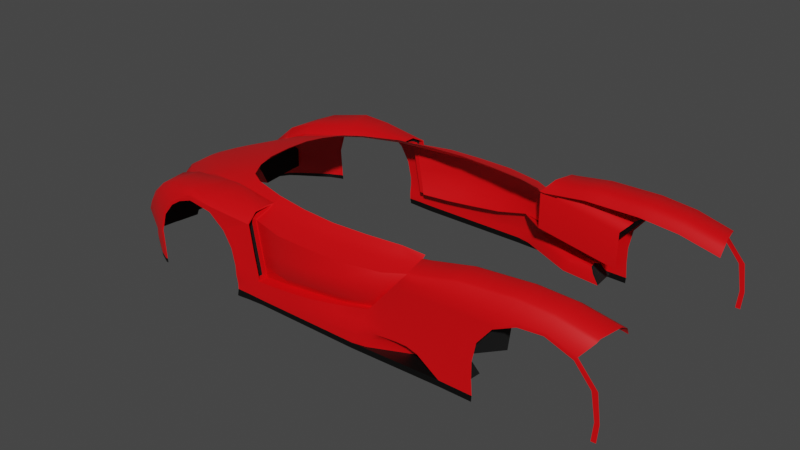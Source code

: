 # Source: HyperCar.blend  (saved by Blender 3.2.14; exported with 4.5.12 LTS)
import bpy
from mathutils import Matrix  # noqa: F401  (used for matrix-valued properties, if any)

bpy.ops.wm.read_factory_settings(use_empty=True)
scene = bpy.context.scene
scene.name = 'Scene'

# ---- collections
col_collection = bpy.data.collections.new('Collection'); scene.collection.children.link(col_collection)
col_reference = bpy.data.collections.new('Reference'); col_collection.children.link(col_reference)

# ---- materials (node trees are filled in below, after node groups)
mat_paint = bpy.data.materials.new('Paint')
mat_paint.use_transparent_shadow = False
mat_vent = bpy.data.materials.new('Vent')
mat_vent.use_transparent_shadow = False
mat_headlight = bpy.data.materials.new('HeadLight')
mat_headlight.use_transparent_shadow = False
mat_trim = bpy.data.materials.new('Trim')
mat_trim.use_transparent_shadow = False

# ---- node groups
ng_auto_smooth = bpy.data.node_groups.new('Auto Smooth', 'GeometryNodeTree')
_s = ng_auto_smooth.interface.new_socket(name='Geometry', in_out='OUTPUT', socket_type='NodeSocketGeometry')
_s = ng_auto_smooth.interface.new_socket(name='Geometry', in_out='INPUT', socket_type='NodeSocketGeometry')
_s = ng_auto_smooth.interface.new_socket(name='Angle', in_out='INPUT', socket_type='NodeSocketFloat')
_s.subtype = 'ANGLE'
_s.min_value = 0.0
_s.max_value = 3.142
ng_auto_smooth.is_modifier = True
_N = ng_auto_smooth.nodes; _L = ng_auto_smooth.links
n0 = _N.new('NodeGroupOutput'); n0.name = 'Group Output'; n0.location = (480, -100)
n1 = _N.new('NodeGroupInput'); n1.name = 'Group Input'; n1.location = (-420, -300)
n2 = _N.new('NodeGroupInput'); n2.name = 'Group Input.001'; n2.location = (-60, -100)
n3 = _N.new('GeometryNodeSetShadeSmooth'); n3.name = 'Set Shade Smooth'; n3.location = (120, -100)
n3.domain = 'EDGE'
n4 = _N.new('GeometryNodeSetShadeSmooth'); n4.name = 'Set Shade Smooth.001'; n4.location = (300, -100)
n5 = _N.new('GeometryNodeInputMeshEdgeAngle'); n5.name = 'Edge Angle'; n5.location = (-420, -220)
n6 = _N.new('GeometryNodeInputEdgeSmooth'); n6.name = 'Is Edge Smooth'; n6.location = (-60, -160)
n7 = _N.new('GeometryNodeInputShadeSmooth'); n7.name = 'Is Face Smooth'; n7.location = (-240, -340)
n8 = _N.new('FunctionNodeBooleanMath'); n8.name = 'Boolean Math'; n8.location = (-60, -220)
n9 = _N.new('FunctionNodeCompare'); n9.name = 'Compare'; n9.location = (-240, -180)
n9.operation = 'LESS_EQUAL'
_L.new(n5.outputs[0], n9.inputs[0])
_L.new(n4.outputs[0], n0.inputs[0])
_L.new(n1.outputs[1], n9.inputs[1])
_L.new(n9.outputs[0], n8.inputs[0])
_L.new(n7.outputs[0], n8.inputs[1])
_L.new(n2.outputs[0], n3.inputs[0])
_L.new(n6.outputs[0], n3.inputs[1])
_L.new(n3.outputs[0], n4.inputs[0])
_L.new(n8.outputs[0], n3.inputs[2])
n0.is_active_output = True

# ---- material node trees
mat_paint.use_nodes = True; mat_paint.node_tree.nodes.clear()
_N = mat_paint.node_tree.nodes; _L = mat_paint.node_tree.links
n0 = _N.new('ShaderNodeBsdfPrincipled'); n0.name = 'Principled BSDF'; n0.location = (10, 300)
n0.distribution = 'GGX'
n0.subsurface_method = 'RANDOM_WALK_SKIN'
n0.inputs[0].default_value = (0.8, 0.0, 0.00248, 1.0)
n0.inputs[3].default_value = 1.45
n0.inputs[27].default_value = (0.0, 0.0, 0.0, 1.0)
n0.inputs[28].default_value = 1.0
n1 = _N.new('ShaderNodeOutputMaterial'); n1.name = 'Material Output'; n1.location = (300, 300)
_L.new(n0.outputs[0], n1.inputs[0])
n1.is_active_output = True
mat_vent.use_nodes = True; mat_vent.node_tree.nodes.clear()
_N = mat_vent.node_tree.nodes; _L = mat_vent.node_tree.links
n0 = _N.new('ShaderNodeBsdfPrincipled'); n0.name = 'Principled BSDF'; n0.location = (10, 300)
n0.distribution = 'GGX'
n0.subsurface_method = 'RANDOM_WALK_SKIN'
n0.inputs[0].default_value = (0.0, 0.0, 0.0, 1.0)
n0.inputs[2].default_value = 1.0
n0.inputs[3].default_value = 1.45
n0.inputs[27].default_value = (0.0, 0.0, 0.0, 1.0)
n0.inputs[28].default_value = 1.0
n1 = _N.new('ShaderNodeOutputMaterial'); n1.name = 'Material Output'; n1.location = (300, 300)
_L.new(n0.outputs[0], n1.inputs[0])
n1.is_active_output = True
mat_headlight.use_nodes = True; mat_headlight.node_tree.nodes.clear()
_N = mat_headlight.node_tree.nodes; _L = mat_headlight.node_tree.links
n0 = _N.new('ShaderNodeBsdfPrincipled'); n0.name = 'Principled BSDF'; n0.location = (10, 300)
n0.distribution = 'GGX'
n0.subsurface_method = 'RANDOM_WALK_SKIN'
n0.inputs[3].default_value = 1.45
n0.inputs[27].default_value = (0.0, 0.0, 0.0, 1.0)
n0.inputs[28].default_value = 1.0
n1 = _N.new('ShaderNodeOutputMaterial'); n1.name = 'Material Output'; n1.location = (300, 300)
_L.new(n0.outputs[0], n1.inputs[0])
n1.is_active_output = True
mat_trim.use_nodes = True; mat_trim.node_tree.nodes.clear()
_N = mat_trim.node_tree.nodes; _L = mat_trim.node_tree.links
n0 = _N.new('ShaderNodeBsdfPrincipled'); n0.name = 'Principled BSDF'; n0.location = (10, 300)
n0.distribution = 'GGX'
n0.subsurface_method = 'RANDOM_WALK_SKIN'
n0.inputs[0].default_value = (0.0, 0.0, 0.0, 1.0)
n0.inputs[3].default_value = 1.45
n0.inputs[27].default_value = (0.0, 0.0, 0.0, 1.0)
n0.inputs[28].default_value = 1.0
n1 = _N.new('ShaderNodeOutputMaterial'); n1.name = 'Material Output'; n1.location = (300, 300)
_L.new(n0.outputs[0], n1.inputs[0])
n1.is_active_output = True

# ---- world
world_world = bpy.data.worlds.new('World'); scene.world = world_world
world_world.use_nodes = True; world_world.node_tree.nodes.clear()
_N = world_world.node_tree.nodes; _L = world_world.node_tree.links
n0 = _N.new('ShaderNodeOutputWorld'); n0.name = 'World Output'; n0.location = (300, 300)
n1 = _N.new('ShaderNodeBackground'); n1.name = 'Background'; n1.location = (10, 300)
n1.inputs[0].default_value = (0.05088, 0.05088, 0.05088, 1.0)
_L.new(n1.outputs[0], n0.inputs[0])
n0.is_active_output = True
world_world.color = (0.05088, 0.05088, 0.05088)
world_world.use_sun_shadow = False
world_world.sun_shadow_jitter_overblur = 0.0

# ---- meshes
me_cube_002 = bpy.data.meshes.new('Cube.002')
me_cube_002.from_pydata([(-1.923, -0.212, 0.3709), (-2.112, 0.0, 0.3653), (-1.412, -0.429, 0.6228), (-1.425, 0.0, 0.6588), (-2.052, -0.111, 0.3692), (-1.419, -0.259, 0.6522), (-1.117, -0.1704, 0.7439), (-1.084, -0.2999, 0.7372), (-1.423, -0.1357, 0.6567), (-1.129, 0.0, 0.7439), (-1.058, -0.5215, 0.6814), (-2.107, -0.05652, 0.3672), (-1.928, -0.1887, 0.3978), (-1.412, -0.3747, 0.6389), (-1.007, -0.4256, 0.7379), (-0.9346, -0.5535, 0.7003), (-0.8864, -0.4956, 0.7431), (-0.6316, -0.6499, 0.7101), (-0.6173, -0.5816, 0.7545), (-1.665, -0.3326, 0.5209), (-1.764, 0.0, 0.5471), (-1.731, -0.1876, 0.5437), (-1.76, -0.09477, 0.546), (-1.675, -0.2998, 0.5349), (-1.797, -0.2707, 0.4455), (-1.938, 0.0, 0.4719), (-1.892, -0.1509, 0.4702), (-1.933, -0.07373, 0.4713), (-1.819, -0.2317, 0.4645), (-0.9413, -0.8323, 0.7236), (-0.6469, -0.7676, 0.7033), (-1.14, -0.8255, 0.7366), (-1.418, -0.7764, 0.681), (-1.609, -0.6915, 0.5896), (-1.711, -0.6673, 0.5077), (-1.766, -0.6352, 0.432), (-1.06, -0.5291, 0.6932), (-1.892, -0.2724, 0.2829), (-1.809, -0.4892, 0.4208), (-1.627, -0.4775, 0.5383), (-1.432, -0.4759, 0.6197), (-1.827, -0.4929, 0.3949), (-2.093, -0.1264, 0.3345), (-2.118, -0.0683, 0.3478), (-2.122, 0.0, 0.3464), (-0.6376, -0.6742, 0.7099), (-1.073, -0.5957, 0.7366), (-1.428, -0.5477, 0.6743), (-1.642, -0.5686, 0.5801), (-1.783, -0.5353, 0.4674), (-1.787, -0.5764, 0.4369), (-1.849, -0.4942, 0.1856), (-0.9364, -0.6249, 0.743), (-1.419, -0.4451, 0.5914), (-1.645, -0.3579, 0.5003), (-1.431, -0.4745, 0.5935), (-1.61, -0.476, 0.5187), (-0.9413, -0.8793, 0.689), (-0.6231, -0.8513, 0.6572), (-1.14, -0.8725, 0.7099), (-1.418, -0.8234, 0.6323), (-1.567, -0.7916, 0.5777), (-1.705, -0.7509, 0.4428), (-1.779, -0.7141, 0.3533), (-1.14, -0.8725, 0.6832), (-1.14, -0.8725, 0.6683), (-1.255, -0.8725, 0.6458), (-1.246, -0.8725, 0.6313), (-1.345, -0.8725, 0.5913), (-1.329, -0.8725, 0.5787), (-1.422, -0.8725, 0.4955), (-1.408, -0.8725, 0.4844), (-1.466, -0.8725, 0.3556), (-1.448, -0.8725, 0.3524), (-1.455, -0.8725, 0.1729), (-1.437, -0.8725, 0.1733), (-0.9552, -0.8725, 0.6567), (-0.9598, -0.8725, 0.6438), (-0.8254, -0.8725, 0.5596), (-0.8392, -0.8725, 0.5524), (-0.7587, -0.8725, 0.4507), (-0.7764, -0.8725, 0.4483), (-0.7319, -0.8725, 0.3316), (-0.7496, -0.8725, 0.3291), (-0.7299, -0.8631, 0.1607), (-0.7476, -0.8631, 0.1608), (-0.5918, -0.8513, 0.461), (-0.5706, -0.8513, 0.3495), (-0.7312, -0.8725, 0.2689), (-0.7489, -0.8725, 0.2673), (-0.5607, -0.8513, 0.2871), (-0.5436, -0.8631, 0.1596), (-1.235, -0.4753, 0.6521), (-1.277, 0.0, 0.7013), (-1.27, -0.1531, 0.7003), (-1.251, -0.2794, 0.6947), (-1.21, -0.4001, 0.6884), (-1.279, -0.8009, 0.7088), (-1.246, -0.5025, 0.6565), (-1.251, -0.5717, 0.7054), (-1.279, -0.8479, 0.6711), (-1.98, -0.2212, 0.2516), (-1.812, -0.3266, 0.1727), (-1.897, -0.2808, 0.1626), (-1.93, -0.2207, 0.3627), (-2.063, -0.1486, 0.3145), (-1.786, -0.658, 0.3864), (-1.837, -0.4942, 0.3833), (-1.818, -0.5409, 0.3874), (-1.782, -0.6993, 0.3511), (-1.843, -0.5405, 0.1911), (-1.777, -0.6507, 0.1988), (-1.752, -0.7154, 0.2894), (-1.744, -0.6972, 0.2021), (-1.14, -0.8725, 0.6965), (-0.9483, -0.8759, 0.6729), (-0.7479, -0.8653, 0.6101), (-0.6542, -0.8631, 0.1616), (-0.6682, -0.8653, 0.2746), (-0.674, -0.8653, 0.3405), (-0.6981, -0.8653, 0.4559), (-1.267, -0.8602, 0.6585), (-1.382, -0.8479, 0.6118), (-1.495, -0.8321, 0.5366), (-1.586, -0.8117, 0.3992), (-1.608, -0.7933, 0.2631), (-1.14, -0.8725, 0.6899), (-0.9517, -0.8742, 0.6648), (-0.7866, -0.8689, 0.5849), (-1.363, -0.8602, 0.6015), (-1.459, -0.8523, 0.516), (-1.526, -0.8421, 0.3774), (-1.547, -0.8329, 0.218), (-0.6921, -0.8631, 0.1611), (-0.6997, -0.8689, 0.2717), (-0.703, -0.8689, 0.3361), (-0.7284, -0.8689, 0.4533), (-1.261, -0.8664, 0.6521), (-1.731, -0.648, 0.293), (-1.731, -0.6539, 0.3787), (-1.731, -0.5461, 0.293), (-1.731, -0.3004, 0.2838), (-1.731, -0.3484, 0.1788), (-1.731, -0.5465, 0.3797), (-1.731, -0.5037, 0.293), (-1.731, -0.5037, 0.3759), (-1.731, -0.253, 0.357), (-1.731, -0.6917, 0.3463), (-1.731, -0.5037, 0.1912), (-1.731, -0.5461, 0.1962), (-1.731, -0.648, 0.2022), (-1.731, -0.6917, 0.2948), (-1.72, -0.6798, 0.2108), (-1.879, -0.401, 0.1782), (-1.449, -0.8725, 0.1123), (-1.432, -0.8725, 0.1127), (-1.965, -0.3927, 0.1358), (-1.963, -0.3927, 0.1139), (-1.872, -0.5494, 0.1167), (-1.802, -0.6526, 0.1167), (-1.745, -0.6971, 0.1151), (-1.536, -0.8315, 0.1151), (-1.541, -0.8315, 0.1679), (-1.749, -0.6971, 0.1602), (-1.806, -0.6526, 0.1541), (-1.875, -0.5494, 0.1464), (-1.906, -0.4963, 0.1428), (-1.904, -0.4963, 0.1149), (-1.966, -0.2869, 0.134), (-1.974, -0.2914, 0.1136), (-1.541, -0.8322, 0.1929), (-1.747, -0.6982, 0.18), (-1.792, -0.6516, 0.1764), (-1.859, -0.5449, 0.1687), (-1.878, -0.4953, 0.1662), (-1.922, -0.3969, 0.1624), (-1.932, -0.2839, 0.1483), (-1.435, -0.8725, 0.143), (-1.452, -0.8725, 0.1426), (-1.964, -0.3927, 0.1249), (-1.539, -0.8315, 0.1415), (-1.747, -0.6971, 0.1376), (-1.804, -0.6526, 0.1354), (-1.873, -0.5494, 0.1316), (-1.905, -0.4963, 0.1289), (-1.973, -0.2906, 0.1235), (-2.012, -0.213, 0.2459), (-2.118, -0.0683, 0.3314), (-2.093, -0.1196, 0.3186), (-2.066, -0.1391, 0.3049), (-2.012, -0.2017, 0.2368), (-1.966, -0.281, 0.1272), (-2.122, 0.0, 0.3337), (-1.974, 0.0, 0.1136), (-1.973, 0.0, 0.1235), (-1.974, -0.2817, 0.1136), (-1.973, -0.2809, 0.1235), (-1.863, -0.281, 0.1272), (-1.87, -0.2809, 0.1235), (-1.901, -0.2017, 0.2368), (-1.925, -0.1391, 0.3172), (-1.95, -0.1196, 0.3271), (-2.014, -0.0683, 0.3314), (-2.018, 0.0, 0.3337), (-1.87, 0.0, 0.1235), (-1.562, -0.7438, 0.6206), (-1.713, -0.7053, 0.5004), (-1.775, -0.6628, 0.394), (-1.621, -0.5267, 0.6038), (-1.819, -0.5413, 0.4042), (-1.751, -0.5764, 0.488), (-1.743, -0.5814, 0.4872), (-1.708, -0.6599, 0.5042), (-1.62, -0.6809, 0.575), (-1.755, -0.6322, 0.4389), (-1.649, -0.5747, 0.5668), (-1.774, -0.5814, 0.4431), (-0.6276, -0.7902, 0.6653), (-0.5918, -0.7902, 0.461), (-0.5706, -0.7902, 0.3495), (-0.5607, -0.7902, 0.2871), (0.3206, -0.8228, 0.4059), (0.3206, -0.7834, 0.4059), (0.3954, -0.7954, 0.6654), (0.3535, -0.8187, 0.5085), (0.3863, -0.8187, 0.6111), (-0.6298, -0.681, 0.6939), (0.394, -0.6908, 0.6933), (0.3912, -0.6377, 0.7211), (0.3866, -0.5937, 0.7511), (-0.6409, -0.6738, 0.7159), (-0.6501, -0.7695, 0.7093), (-0.629, -0.6257, 0.7163), (-0.6248, -0.8582, 0.6606), (-0.5918, -0.8582, 0.461), (-0.5706, -0.8582, 0.3495), (-0.5596, -0.8582, 0.2803), (-0.6248, -0.7834, 0.6606), (-0.5918, -0.7834, 0.461), (-0.5706, -0.7834, 0.3495), (-0.5596, -0.7834, 0.2803), (-0.6262, -0.6787, 0.6885), (-0.6279, -0.7902, 0.461), (-0.6279, -0.8513, 0.461), (-0.6066, -0.8513, 0.3495), (-0.6066, -0.7902, 0.3495), (-0.6636, -0.7902, 0.6653), (-0.6591, -0.8513, 0.6572), (-0.6829, -0.7676, 0.7033), (-0.6736, -0.6742, 0.7099), (-0.6658, -0.681, 0.6939), (-0.6676, -0.6499, 0.7101), (-0.5967, -0.8513, 0.2871), (-0.5967, -0.7902, 0.2871), (-0.7299, -0.8725, 0.1177), (-0.7476, -0.8725, 0.1178), (-0.5423, -0.8587, 0.1194), (-0.6542, -0.8653, 0.1186), (-0.6921, -0.8689, 0.1181), (0.4127, -0.8405, 0.3637), (-0.3396, -0.7834, 0.2973), (-0.1195, -0.7834, 0.3235), (0.1006, -0.7834, 0.3527), (-0.3396, -0.8582, 0.2973), (-0.1195, -0.8582, 0.3235), (0.1006, -0.8284, 0.3527), (-0.3396, -0.8565, 0.3892), (-0.1086, -0.8698, 0.429), (0.1224, -0.8674, 0.4688), (-0.3473, -0.8565, 0.4986), (-0.1028, -0.8698, 0.5361), (0.1417, -0.8674, 0.5736), (-0.3698, -0.8507, 0.6618), (-0.1147, -0.8581, 0.663), (0.1404, -0.8499, 0.6642), (-0.3712, -0.7106, 0.6897), (-0.1161, -0.7378, 0.6909), (0.1389, -0.7212, 0.6921), (-0.374, -0.6674, 0.7175), (-0.1189, -0.6848, 0.7187), (0.1361, -0.6682, 0.7199), (-0.3663, -0.6233, 0.7537), (-0.1153, -0.6407, 0.7528), (0.1356, -0.6241, 0.7519), (0.5969, -0.6971, 0.418), (0.6716, -0.6739, 0.6774), (0.6297, -0.6971, 0.5205), (0.6625, -0.6971, 0.6231), (0.6681, -0.5949, 0.7067), (0.6191, -0.8484, 0.7509), (0.5692, -0.6008, 0.7009), (0.6584, -0.8487, 0.754), (0.5317, -0.6067, 0.7007), (-0.5596, -0.8456, 0.2803), (0.3206, -0.8103, 0.4059), (-0.5607, -0.8411, 0.2871), (-0.6279, -0.8411, 0.461), (-0.6066, -0.8411, 0.3495), (-0.6599, -0.8411, 0.6586), (-0.5967, -0.8411, 0.2871), (-0.3396, -0.8456, 0.2973), (-0.1195, -0.8456, 0.3235), (0.1006, -0.8158, 0.3527), (0.6236, -0.8318, 0.7666), (0.6621, -0.8318, 0.7703), (0.5335, -0.717, 0.6714), (0.5244, -0.7403, 0.6171), (0.4916, -0.7403, 0.5145), (0.4588, -0.7403, 0.412), (0.5706, -0.7054, 0.673), (0.5286, -0.7287, 0.5161), (0.4958, -0.7287, 0.4136), (0.5366, -0.5752, 0.7352), (0.5614, -0.7287, 0.6187), (-0.3636, -0.8631, 0.1596), (-0.1529, -0.8631, 0.1596), (0.0569, -0.8631, 0.1596), (0.222, -0.8631, 0.1596), (0.3396, -0.8365, 0.2212), (-0.7481, -0.8631, 0.2027), (-0.7304, -0.8631, 0.2032), (-0.5499, -0.8631, 0.207), (-0.6597, -0.8631, 0.206), (-0.6951, -0.8631, 0.2046), (-0.3541, -0.8631, 0.2137), (-0.1398, -0.8631, 0.224), (0.07406, -0.8631, 0.2355), (0.2607, -0.8631, 0.2564), (0.3598, -0.8436, 0.2693), (-0.7479, -0.8631, 0.1875), (-0.5476, -0.8631, 0.1898), (-0.6577, -0.8631, 0.1898), (-0.694, -0.8631, 0.1888), (-0.3576, -0.8631, 0.1941), (-0.1446, -0.8631, 0.2006), (0.06782, -0.8631, 0.2079), (0.2466, -0.8631, 0.2212), (0.6063, -0.7991, 0.2844), (-0.7302, -0.8631, 0.1877), (0.5396, -0.8405, 0.2869), (0.5465, -0.7395, 0.1596), (0.316, -0.8439, 0.1596), (0.8511, -0.8405, 0.1609), (1.049, -0.8405, 0.1609), (0.4736, -0.7725, 0.1596), (0.6954, -0.8405, 0.2672), (0.5503, -0.8405, 0.3637), (0.6954, -0.8405, 0.3637), (0.4479, -0.8192, 0.2644), (0.4493, -0.8405, 0.2781), (0.4179, -0.805, 0.2212), (0.4815, -0.8405, 0.3637), (0.5002, -0.7719, 0.2212), (0.6175, -0.8405, 0.2876), (0.6229, -0.8405, 0.3637), (0.7733, -0.8405, 0.2138), (0.519, -0.7826, 0.2564), (0.3928, -0.8091, 0.1596), (0.7733, -0.8405, 0.3651), (0.8511, -0.8405, 0.3678), (1.048, -0.8413, 0.3789), (0.5744, -0.7421, 0.2212), (0.5951, -0.7577, 0.2564), (0.6215, -0.7055, 0.1596), (0.6508, -0.7114, 0.2212), (0.6733, -0.732, 0.2564), (0.7122, -0.6645, 0.1596), (0.7432, -0.6742, 0.2212), (0.7679, -0.701, 0.2564), (0.5293, -0.8061, 0.2791), (0.4496, -0.8246, 0.2741), (0.6843, -0.7863, 0.2742), (0.7706, -0.7708, 0.2475), (0.9731, -0.8143, 0.1609), (0.8952, -0.8143, 0.2138), (0.9876, -0.6382, 0.1596), (0.9411, -0.648, 0.2212), (0.9117, -0.6748, 0.2564), (0.8925, -0.7445, 0.2475), (-0.7308, -0.8678, 0.236), (-0.7485, -0.8678, 0.235), (-0.5547, -0.8606, 0.2437), (-0.6639, -0.8642, 0.2403), (-0.6974, -0.866, 0.2382), (-0.3468, -0.8606, 0.2555), (-0.1296, -0.8606, 0.2737), (0.08732, -0.8457, 0.2941), (0.2907, -0.8429, 0.3312), (0.3862, -0.8421, 0.3165), (0.545, -0.8405, 0.3253), (0.6954, -0.8405, 0.3154), (0.4654, -0.8405, 0.3209), (0.6202, -0.8405, 0.3256), (0.7733, -0.8405, 0.2894), (0.8511, -0.8405, 0.2644), (1.044, -0.8405, 0.2699), (0.9542, -0.8405, 0.1609), (0.9539, -0.8405, 0.3743), (0.9527, -0.8405, 0.2676), (1.08, -0.8405, 0.1609), (1.072, -0.8413, 0.3789), (1.072, -0.8405, 0.2699), (1.072, -0.8413, 0.5146), (1.098, -0.8413, 0.5113), (1.181, -0.8413, 0.655), (1.196, -0.8413, 0.6357), (1.342, -0.8413, 0.7351), (1.345, -0.8413, 0.7083), (1.517, -0.8413, 0.7483), (1.509, -0.8413, 0.7234), (1.71, -0.8413, 0.6832), (1.69, -0.8413, 0.6574), (1.839, -0.8413, 0.5343), (1.803, -0.8413, 0.5245), (1.865, -0.8413, 0.3476), (1.834, -0.8413, 0.3472), (1.855, -0.8413, 0.2269), (1.823, -0.8413, 0.2265), (0.5107, -0.8475, 0.52), (0.5898, -0.8531, 0.646), (0.6343, -0.8562, 0.7169), (0.5899, -0.8542, 0.7183), (0.5358, -0.8479, 0.6556), (0.4398, -0.8367, 0.5442), (0.6355, -0.6755, 0.7774), (0.6156, -0.6263, 0.7507), (0.5778, -0.6321, 0.748), (1.002, -0.8421, 0.5153), (0.932, -0.8429, 0.5159), (0.8618, -0.8436, 0.5166), (0.7916, -0.8444, 0.5173), (0.7214, -0.8452, 0.518), (0.6511, -0.8459, 0.5186), (0.5809, -0.8467, 0.5193), (1.107, -0.8428, 0.6538), (1.033, -0.8443, 0.6527), (0.9591, -0.8457, 0.6516), (0.8852, -0.8472, 0.6505), (0.8114, -0.8487, 0.6494), (0.7375, -0.8501, 0.6483), (0.6637, -0.8516, 0.6471), (0.5976, -0.6803, 0.7745), (0.4398, -0.8267, 0.5442), (0.5358, -0.8379, 0.6556), (0.5898, -0.8466, 0.7188), (0.6143, -0.8419, 0.7451), (0.6188, -0.8254, 0.7606), (0.5938, -0.6812, 0.7662), (0.5775, -0.6428, 0.7437), (0.5284, -0.6212, 0.6913), (0.9224, -0.748, 0.3239), (0.9224, -0.7749, 0.3239), (1.042, -0.7914, 0.4621), (1.138, -0.8026, 0.5736), (1.192, -0.8112, 0.6367), (1.216, -0.8065, 0.663), (1.221, -0.79, 0.6786), (1.196, -0.6459, 0.6841), (1.179, -0.6075, 0.6616), (1.13, -0.5859, 0.6092), (0.5284, -0.6212, 0.4317), (1.13, -0.5859, 0.3496), (1.253, -0.8432, 0.7328), (1.165, -0.8451, 0.7305), (1.077, -0.8469, 0.7283), (0.9881, -0.8488, 0.726), (0.8996, -0.8506, 0.7237), (0.8112, -0.8525, 0.7215), (0.7228, -0.8543, 0.7192), (1.077, -0.8402, 0.1194), (0.222, -0.8628, 0.1194), (-0.3512, -0.8597, 0.1194), (-0.1602, -0.8608, 0.1194), (0.03091, -0.8618, 0.1194), (0.9604, -0.8408, 0.1194), (1.054, -0.8403, 0.1194), (0.8516, -0.8413, 0.1194), (1.81, -0.5216, 0.7009), (1.768, -0.7695, 0.754), (1.774, -0.7526, 0.7703), (1.807, -0.5963, 0.7774), (1.814, -0.5471, 0.7507), (1.291, -0.5735, 0.8225), (1.265, -0.5479, 0.7727), (1.297, -0.6227, 0.8492), (1.294, -0.779, 0.8421), (1.289, -0.7958, 0.8257), (0.9125, -0.5971, 0.8045), (0.9255, -0.6463, 0.8312), (0.9371, -0.8026, 0.8241), (0.9329, -0.8194, 0.8077), (0.8764, -0.5715, 0.7547), (1.537, -0.5347, 0.7557), (1.553, -0.5603, 0.8054), (1.552, -0.6095, 0.8321), (1.534, -0.7658, 0.825), (1.528, -0.7827, 0.8087), (0.8135, -0.6068, 0.7866), (0.7146, -0.6166, 0.7686), (0.8288, -0.656, 0.8133), (0.7322, -0.6658, 0.7953), (0.8454, -0.8123, 0.8061), (0.7538, -0.8221, 0.7882), (0.8414, -0.8292, 0.7898), (0.7499, -0.8389, 0.7719), (0.6716, -0.591, 0.7188), (0.774, -0.5813, 0.7368), (0.9736, -0.5656, 0.7592), (1.071, -0.5597, 0.7637), (1.168, -0.5538, 0.7682), (1.196, -0.5794, 0.818), (1.102, -0.5853, 0.8135), (1.007, -0.5912, 0.809), (1.204, -0.6286, 0.8447), (1.111, -0.6345, 0.8402), (1.018, -0.6404, 0.8357), (1.204, -0.7849, 0.8376), (1.115, -0.7908, 0.8331), (1.026, -0.7967, 0.8286), (1.2, -0.8017, 0.8212), (1.111, -0.8076, 0.8167), (1.022, -0.8135, 0.8122), (1.365, -0.5698, 0.8177), (1.369, -0.619, 0.8444), (1.361, -0.7752, 0.8373), (1.356, -0.7921, 0.8209), (1.342, -0.5442, 0.7679)], [], [(27, 11, 1, 25), (94, 8, 3, 93), (96, 13, 5, 95), (28, 12, 4, 26), (95, 5, 8, 94), (26, 4, 11, 27), (24, 0, 12, 28), (92, 2, 13, 96), (10, 14, 16, 15), (15, 16, 18, 232), (2, 19, 23, 13), (5, 21, 22, 8), (13, 23, 21, 5), (8, 22, 20, 3), (19, 24, 28, 23), (21, 26, 27, 22), (23, 28, 26, 21), (22, 27, 25, 20), (52, 230, 231, 29), (46, 52, 29, 31), (99, 98, 36, 46), (108, 107, 41, 209), (210, 48, 215, 211), (33, 34, 212, 213), (208, 47, 32, 205), (0, 42, 4, 12), (43, 11, 4, 42), (44, 1, 11, 43), (39, 40, 47, 208), (41, 38, 49, 209), (38, 39, 208, 49), (106, 108, 209, 207), (97, 99, 46, 31), (36, 15, 52, 46), (15, 232, 230, 52), (2, 40, 55, 53), (92, 10, 36, 98), (24, 19, 39, 38), (54, 53, 55, 56), (39, 19, 54, 56), (40, 39, 56, 55), (19, 2, 53, 54), (0, 24, 38, 41), (101, 37, 102, 103), (10, 15, 36), (205, 32, 60, 61), (31, 29, 57, 59), (29, 231, 233, 57), (206, 205, 61, 62), (97, 31, 59, 100), (207, 206, 62, 63), (106, 207, 63, 109), (65, 64, 66, 67), (67, 66, 68, 69), (69, 68, 70, 71), (71, 70, 72, 73), (73, 72, 74, 75), (64, 65, 77, 76), (76, 77, 79, 78), (78, 79, 81, 80), (80, 81, 83, 82), (338, 329, 85, 84), (126, 127, 76, 64), (127, 128, 78, 76), (82, 83, 89, 88), (383, 134, 88, 379), (118, 236, 235, 119), (119, 235, 234, 120), (120, 234, 233, 116), (32, 97, 100, 60), (2, 92, 98, 40), (32, 47, 99, 97), (47, 40, 98, 99), (10, 92, 96, 14), (7, 95, 94, 6), (14, 96, 95, 7), (6, 94, 93, 9), (126, 64, 66, 137), (129, 137, 66, 68), (130, 129, 68, 70), (131, 130, 70, 72), (132, 131, 72, 74), (105, 104, 37, 101), (106, 109, 147, 139), (42, 0, 104, 105), (113, 111, 150, 152), (41, 107, 104, 0), (37, 104, 146, 141), (104, 107, 145, 146), (51, 102, 142, 148), (102, 37, 141, 142), (107, 108, 143, 145), (110, 51, 148, 149), (63, 62, 124, 125), (62, 61, 123, 124), (61, 60, 122, 123), (60, 100, 121, 122), (59, 114, 121, 100), (136, 120, 116, 128), (135, 119, 120, 136), (134, 118, 119, 135), (381, 236, 118, 382), (57, 233, 116, 115), (59, 57, 115, 114), (63, 125, 112, 109), (88, 134, 135, 82), (82, 135, 136, 80), (80, 136, 128, 78), (125, 124, 131, 132), (124, 123, 130, 131), (123, 122, 129, 130), (122, 121, 137, 129), (114, 126, 137, 121), (382, 118, 134, 383), (115, 116, 128, 127), (114, 115, 127, 126), (113, 112, 125, 132), (145, 144, 141, 146), (143, 140, 144, 145), (138, 140, 143, 139), (138, 139, 147, 151), (150, 138, 151, 152), (150, 149, 140, 138), (148, 144, 140, 149), (142, 141, 144, 148), (109, 112, 151, 147), (111, 110, 149, 150), (108, 106, 139, 143), (112, 113, 152, 151), (103, 102, 51, 153), (177, 178, 154, 155), (184, 166, 156, 179), (178, 74, 162, 180), (180, 162, 163, 181), (181, 163, 164, 182), (182, 164, 165, 183), (74, 162, 170, 132), (171, 170, 162, 163), (172, 171, 163, 164), (173, 172, 164, 165), (183, 165, 166, 184), (174, 173, 165, 166), (175, 174, 166, 156), (179, 156, 168, 185), (176, 175, 156, 168), (103, 153, 175, 176), (153, 51, 174, 175), (51, 110, 173, 174), (110, 111, 172, 173), (111, 113, 171, 172), (113, 132, 170, 171), (157, 179, 185, 169), (158, 183, 184, 167), (159, 182, 183, 158), (160, 181, 182, 159), (161, 180, 181, 160), (154, 178, 180, 161), (167, 184, 179, 157), (75, 74, 178, 177), (101, 103, 176), (168, 186, 101, 176), (101, 186, 105), (185, 168, 191, 196), (190, 191, 168, 186), (190, 189, 105, 186), (189, 188, 42, 105), (187, 43, 42, 188), (44, 43, 187, 192), (195, 196, 194, 193), (169, 185, 196, 195), (187, 192, 203, 202), (197, 199, 200, 201, 202, 203, 204, 198), (188, 187, 202, 201), (190, 189, 200, 199), (196, 191, 197, 198), (194, 196, 198, 204), (189, 188, 201, 200), (191, 190, 199, 197), (34, 33, 205, 206), (35, 34, 206, 207), (33, 48, 208, 205), (50, 35, 207, 209), (210, 50, 209, 49), (48, 210, 49, 208), (211, 215, 213, 212), (216, 211, 212, 214), (35, 50, 216, 214), (34, 35, 214, 212), (50, 210, 211, 216), (48, 33, 213, 215), (45, 17, 251, 249), (17, 226, 250, 251), (86, 87, 244, 243), (219, 218, 242, 245), (302, 294, 221, 265), (268, 262, 222, 224), (271, 268, 224, 225), (272, 237, 238, 269), (274, 223, 227, 277), (280, 228, 229, 283), (277, 227, 228, 280), (30, 45, 249, 248), (226, 217, 246, 250), (45, 30, 231, 230), (17, 45, 230, 232), (30, 58, 233, 231), (86, 58, 233, 234), (87, 86, 234, 235), (90, 87, 235, 236), (217, 218, 238, 237), (218, 219, 239, 238), (219, 220, 240, 239), (295, 90, 236, 293), (217, 226, 241, 237), (226, 17, 232, 241), (296, 297, 245, 242), (298, 296, 242, 246), (297, 299, 253, 245), (247, 248, 246, 298), (248, 249, 250, 246), (249, 251, 250), (220, 219, 245, 253), (87, 90, 252, 244), (58, 30, 248, 247), (295, 220, 253, 299), (218, 217, 246, 242), (58, 86, 243, 247), (420, 421, 289, 291), (117, 133, 258, 257), (91, 117, 257, 256), (84, 85, 255, 254), (133, 84, 254, 258), (241, 275, 278, 232), (275, 276, 279, 278), (276, 277, 280, 279), (232, 278, 281, 18), (278, 279, 282, 281), (279, 280, 283, 282), (237, 272, 275, 241), (272, 273, 276, 275), (273, 274, 277, 276), (223, 274, 271, 225), (274, 273, 270, 271), (273, 272, 269, 270), (238, 239, 266, 269), (269, 266, 267, 270), (270, 267, 268, 271), (239, 240, 260, 266), (266, 260, 261, 267), (267, 261, 262, 268), (293, 300, 263, 236), (300, 301, 264, 263), (301, 302, 265, 264), (290, 309, 285, 288), (313, 310, 286, 287), (309, 313, 287, 285), (310, 311, 284, 286), (224, 222, 308, 307), (425, 426, 292, 290), (289, 303, 304, 291), (261, 262, 302, 301), (260, 261, 301, 300), (240, 260, 300, 293), (90, 295, 299, 252), (244, 252, 299, 297), (247, 243, 296, 298), (243, 244, 297, 296), (220, 295, 293, 240), (262, 222, 294, 302), (223, 225, 306, 305), (225, 224, 307, 306), (227, 223, 305, 292), (307, 308, 311, 310), (305, 306, 313, 309), (229, 228, 292, 312), (306, 307, 310, 313), (227, 292, 228), (292, 305, 309, 290), (336, 317, 316, 335), (386, 385, 264, 265), (385, 384, 263, 264), (381, 384, 263, 236), (317, 336, 318, 341), (388, 328, 327, 387), (330, 333, 324, 321), (334, 333, 324, 325), (335, 334, 325, 326), (387, 327, 326, 386), (331, 322, 323, 332), (330, 321, 322, 331), (332, 323, 320, 338), (379, 380, 319, 320), (133, 332, 338, 84), (91, 330, 331, 117), (117, 331, 332, 133), (316, 315, 334, 335), (315, 314, 333, 334), (91, 314, 333, 330), (336, 327, 328, 318), (327, 336, 335, 326), (320, 319, 329, 338), (340, 361, 364, 363), (361, 362, 365, 364), (352, 356, 362, 361), (344, 352, 361, 340), (391, 349, 328, 388), (392, 389, 346, 354), (389, 339, 349, 391), (318, 328, 348, 350), (341, 318, 350, 357), (390, 392, 354, 347), (357, 350, 352, 344), (350, 348, 356, 352), (390, 393, 355, 345), (394, 393, 358, 359), (398, 394, 359, 397), (364, 365, 368, 367), (363, 364, 367, 366), (349, 370, 348, 328), (369, 370, 349, 339), (337, 369, 339, 353), (337, 353, 345, 371), (372, 368, 365, 371), (355, 372, 371, 345), (362, 337, 371, 365), (362, 356, 369, 337), (356, 348, 370, 369), (367, 368, 377, 376), (355, 342, 373, 374), (368, 372, 378, 377), (372, 355, 374, 378), (366, 367, 376, 375), (373, 375, 376, 377, 378, 374), (396, 342, 394, 398), (342, 355, 393, 394), (347, 358, 393, 390), (345, 353, 392, 390), (346, 389, 391, 351), (353, 339, 389, 392), (351, 391, 388, 259), (88, 89, 380, 379), (221, 387, 386, 265), (259, 388, 387, 221), (321, 324, 384, 381), (325, 324, 384, 385), (326, 325, 385, 386), (322, 382, 383, 323), (321, 381, 382, 322), (323, 383, 379, 320), (343, 396, 398, 395), (395, 398, 397, 360), (343, 395, 401, 399), (395, 360, 400, 401), (400, 360, 402, 403), (403, 402, 404, 405), (405, 404, 406, 407), (407, 406, 408, 409), (409, 408, 410, 411), (411, 410, 412, 413), (413, 412, 414, 415), (415, 414, 416, 417), (304, 303, 441, 424), (424, 441, 426, 425), (259, 221, 423, 418), (418, 423, 422, 419), (419, 422, 421, 420), (259, 418, 433, 351), (351, 433, 432, 346), (346, 432, 431, 354), (354, 431, 430, 347), (347, 430, 429, 358), (358, 429, 428, 359), (359, 428, 427, 397), (397, 427, 402, 360), (419, 440, 433, 418), (433, 440, 439, 432), (432, 439, 438, 431), (431, 438, 437, 430), (430, 437, 436, 429), (429, 436, 435, 428), (428, 435, 434, 427), (404, 402, 427, 434), (426, 441, 447, 448), (447, 441, 303, 446), (445, 446, 303, 289), (444, 445, 289, 421), (443, 444, 421, 422), (442, 443, 422, 423), (294, 442, 423, 221), (292, 426, 448, 449), (443, 442, 452, 453), (446, 445, 455, 456), (442, 294, 451, 452), (445, 444, 454, 455), (448, 447, 457, 458), (294, 222, 450, 451), (444, 443, 453, 454), (447, 446, 456, 457), (449, 448, 458, 459), (449, 459, 461, 460), (222, 460, 461, 450), (450, 461, 459, 458, 457, 456, 455, 454, 453, 452, 451), (420, 468, 440, 419), (440, 468, 467, 439), (439, 467, 466, 438), (438, 466, 465, 437), (437, 465, 464, 436), (436, 464, 463, 435), (435, 463, 462, 434), (406, 404, 434, 462), (256, 471, 314, 91), (315, 472, 471, 314), (316, 473, 472, 315), (317, 470, 473, 316), (396, 474, 476, 342), (470, 317, 342, 476), (343, 475, 474, 396), (469, 475, 343, 399), (341, 357, 344, 340, 363, 366, 375, 373, 342, 317), (493, 492, 477, 481), (494, 493, 481, 480), (495, 494, 480, 479), (496, 495, 479, 478), (519, 516, 485, 486), (516, 513, 484, 485), (513, 510, 482, 484), (510, 509, 483, 482), (497, 506, 491, 487), (499, 497, 487, 488), (501, 499, 488, 489), (503, 501, 489, 490), (525, 524, 495, 496), (524, 523, 494, 495), (523, 522, 493, 494), (522, 526, 492, 493), (291, 304, 502, 504), (504, 502, 501, 503), (304, 424, 500, 502), (502, 500, 499, 501), (424, 425, 498, 500), (500, 498, 497, 499), (425, 290, 505, 498), (498, 505, 506, 497), (291, 504, 468, 420), (468, 504, 503, 467), (467, 503, 490, 466), (487, 491, 507, 512), (512, 507, 508, 511), (511, 508, 509, 510), (488, 487, 512, 515), (515, 512, 511, 514), (514, 511, 510, 513), (489, 488, 515, 518), (518, 515, 514, 517), (517, 514, 513, 516), (490, 489, 518, 521), (521, 518, 517, 520), (520, 517, 516, 519), (466, 490, 521, 465), (465, 521, 520, 464), (464, 520, 519, 463), (463, 519, 486, 462), (482, 483, 526, 522), (484, 482, 522, 523), (485, 484, 523, 524), (486, 485, 524, 525), (462, 486, 525, 406), (406, 525, 496, 408), (408, 496, 478, 410)])
me_cube_002.polygons.foreach_set('use_smooth', [True] * 469)
me_cube_002.polygons.foreach_set('material_index', [0, 0, 0, 0, 0, 0, 0, 0, 0, 0, 0, 0, 0, 0, 0, 0, 0, 0, 0, 0, 0, 0, 0, 0, 0, 0, 0, 0, 0, 0, 0, 0, 0, 0, 0, 0, 0, 0, 1, 0, 0, 0, 0, 0, 0, 0, 0, 0, 0, 0, 0, 0, 0, 0, 0, 0, 0, 0, 0, 0, 0, 0, 0, 0, 0, 0, 0, 0, 0, 0, 0, 0, 0, 0, 0, 0, 0, 0, 0, 0, 0, 0, 0, 0, 0, 0, 0, 0, 0, 0, 0, 0, 0, 0, 0, 0, 0, 0, 0, 0, 0, 0, 0, 0, 0, 0, 0, 0, 0, 0, 0, 0, 0, 0, 0, 0, 0, 1, 1, 1, 1, 1, 1, 1, 1, 0, 0, 0, 0, 0, 3, 0, 0, 0, 0, 0, 0, 0, 0, 0, 0, 0, 0, 0, 0, 0, 0, 0, 0, 0, 0, 3, 3, 3, 3, 3, 3, 3, 0, 0, 0, 0, 0, 0, 0, 0, 0, 0, 3, 3, 0, 1, 0, 0, 0, 0, 0, 0, 0, 0, 0, 0, 0, 0, 2, 2, 0, 0, 0, 0, 0, 0, 0, 0, 0, 0, 0, 0, 0, 0, 0, 0, 0, 0, 0, 0, 0, 0, 0, 0, 0, 0, 0, 0, 0, 1, 1, 1, 1, 1, 1, 0, 0, 0, 0, 0, 0, 0, 3, 3, 3, 3, 0, 0, 0, 0, 0, 0, 0, 0, 0, 0, 0, 0, 0, 0, 0, 0, 0, 0, 0, 0, 0, 0, 0, 0, 0, 0, 0, 0, 0, 0, 0, 0, 1, 1, 1, 0, 0, 0, 0, 0, 0, 0, 0, 0, 0, 0, 0, 0, 0, 0, 0, 0, 0, 0, 0, 0, 0, 0, 0, 0, 0, 0, 0, 0, 0, 0, 0, 0, 0, 0, 0, 0, 0, 0, 0, 0, 0, 0, 0, 0, 0, 0, 0, 0, 0, 0, 0, 0, 0, 0, 0, 0, 0, 0, 0, 0, 0, 0, 0, 0, 1, 0, 0, 0, 0, 0, 0, 0, 0, 0, 0, 0, 0, 0, 0, 0, 0, 0, 0, 0, 0, 0, 0, 0, 0, 0, 0, 0, 0, 0, 0, 0, 0, 0, 0, 0, 0, 0, 0, 0, 0, 0, 0, 0, 0, 0, 0, 0, 0, 0, 0, 0, 0, 0, 0, 0, 0, 0, 0, 0, 0, 0, 0, 0, 0, 0, 0, 0, 0, 1, 0, 0, 0, 0, 0, 0, 0, 0, 3, 3, 3, 3, 3, 3, 3, 3, 3, 0, 0, 0, 0, 0, 0, 0, 0, 0, 0, 0, 0, 0, 0, 0, 0, 0, 0, 0, 0, 0, 0, 0, 0, 0, 0, 0, 0, 0, 0, 0, 0, 0, 0, 0, 0, 0, 0, 0, 0, 0, 0, 0, 0, 0, 0, 0, 0, 0, 0])
_k = set([(0, 24), (2, 19), (2, 92), (10, 15), (10, 92), (15, 36), (15, 232), (19, 24), (36, 98), (38, 39), (38, 41), (39, 40), (40, 98), (41, 107), (211, 215), (211, 216), (212, 213), (212, 214), (213, 215), (214, 216), (339, 349), (339, 353), (342, 355), (345, 353), (345, 355), (373, 374)])
me_cube_002.attributes.new('sharp_edge', 'BOOLEAN', 'EDGE').data.foreach_set('value', [ (min(e.vertices), max(e.vertices)) in _k for e in me_cube_002.edges])
_uv = me_cube_002.uv_layers.new(name='UVMap')
_uv.uv.foreach_set('vector', [0.625, 0.9854, 0.4878, 0.7805, 0.477, 0.7632, 0.625, 0.9854, 0.625, 0.9304, 0.625, 0.9425, 0.625, 0.9425, 0.625, 0.9304, 0.625, 0.9304, 0.625, 0.9425, 0.625, 0.9425, 0.625, 0.9304, 0.6223, 0.9789, 0.5539, 0.8791, 0.625, 1.0, 0.625, 0.9854, 0.625, 0.9304, 0.625, 0.9425, 0.625, 0.9425, 0.625, 0.9304, 0.625, 0.9854, 0.625, 1.0, 0.4878, 0.7805, 0.625, 0.9854, 0.6139, 0.965, 0.488, 0.7744, 0.5539, 0.8791, 0.6223, 0.9789, 0.6195, 0.9222, 0.6139, 0.9261, 0.625, 0.9425, 0.625, 0.9304, 0.625, 0.9184, 0.625, 0.9184, 0.625, 0.9184, 0.625, 0.9184, 0.625, 0.9184, 0.625, 0.9184, 0.625, 0.9184, 0.625, 0.9184, 0.6139, 0.9261, 0.6139, 0.9517, 0.6205, 0.9622, 0.625, 0.9425, 0.625, 0.9425, 0.625, 0.9708, 0.625, 0.9708, 0.625, 0.9425, 0.625, 0.9425, 0.6205, 0.9622, 0.625, 0.9708, 0.625, 0.9425, 0.625, 0.9425, 0.625, 0.9708, 0.625, 0.9708, 0.625, 0.9425, 0.6139, 0.9517, 0.6139, 0.965, 0.6223, 0.9789, 0.6205, 0.9622, 0.625, 0.9708, 0.625, 0.9854, 0.625, 0.9854, 0.625, 0.9708, 0.6205, 0.9622, 0.6223, 0.9789, 0.625, 0.9854, 0.625, 0.9708, 0.625, 0.9708, 0.625, 0.9854, 0.625, 0.9854, 0.625, 0.9708, 0.625, 0.9184, 0.625, 0.9184, 0.625, 0.9184, 0.625, 0.9184, 0.4592, 0.6748, 0.625, 0.9184, 0.625, 0.9184, 0.0, 0.0, 0.4163, 0.6195, 0.5435, 0.8086, 0.6041, 0.8877, 0.4592, 0.6748, 0.1314, 0.2094, 0.1981, 0.315, 0.2197, 0.3485, 0.1501, 0.2392, 0.1658, 0.2601, 0.2145, 0.3331, 0.2145, 0.3331, 0.1658, 0.2601, 0.05609, 0.08709, 0.0574, 0.09003, 0.0574, 0.09003, 0.05609, 0.08709, 0.2804, 0.4347, 0.3733, 0.5642, 0.02507, 0.03788, 0.0, 0.0, 0.488, 0.7744, 0.3941, 0.6305, 0.625, 1.0, 0.5539, 0.8791, 0.0, 0.0, 0.4878, 0.7805, 0.625, 1.0, 0.3941, 0.6305, 0.0, 0.0, 0.477, 0.7632, 0.4878, 0.7805, 0.0, 0.0, 0.3421, 0.5302, 0.4828, 0.7296, 0.3733, 0.5642, 0.2804, 0.4347, 0.2197, 0.3485, 0.2672, 0.42, 0.2062, 0.3242, 0.1501, 0.2392, 0.2672, 0.42, 0.3421, 0.5302, 0.2804, 0.4347, 0.2062, 0.3242, 0.0, 0.0, 0.1314, 0.2094, 0.1501, 0.2392, 0.0, 0.0, 0.01253, 0.01894, 0.4163, 0.6195, 0.4592, 0.6748, 0.0, 0.0, 0.6041, 0.8877, 0.625, 0.9184, 0.625, 0.9184, 0.4592, 0.6748, 0.625, 0.9184, 0.625, 0.9184, 0.625, 0.9184, 0.625, 0.9184, 0.5939, 0.8966, 0.4828, 0.7296, 0.4828, 0.7296, 0.5939, 0.8966, 0.6095, 0.9075, 0.625, 0.9184, 0.6041, 0.8877, 0.5435, 0.8086, 0.5939, 0.9335, 0.5939, 0.9206, 0.3421, 0.5302, 0.2672, 0.42, 0.5939, 0.9206, 0.5939, 0.8966, 0.4828, 0.7296, 0.3421, 0.5302, 0.3421, 0.5302, 0.5939, 0.9206, 0.5939, 0.9206, 0.3421, 0.5302, 0.4828, 0.7296, 0.3421, 0.5302, 0.3421, 0.5302, 0.4828, 0.7296, 0.5939, 0.9206, 0.5939, 0.8966, 0.5939, 0.8966, 0.5939, 0.9206, 0.5939, 0.9464, 0.5939, 0.9335, 0.2672, 0.42, 0.2197, 0.3485, 0.201, 0.3204, 0.5556, 0.8855, 0.5556, 0.8855, 0.4557, 0.7262, 0.625, 0.9184, 0.625, 0.9184, 0.6041, 0.8877, 0.0, 0.0, 0.02507, 0.03788, 0.02507, 0.03788, 0.0, 0.0, 0.0, 0.0, 0.625, 0.9184, 0.625, 0.9184, 0.0, 0.0, 0.625, 0.9184, 0.625, 0.9184, 0.625, 0.9184, 0.625, 0.9184, 0.0, 0.0, 0.0, 0.0, 0.0, 0.0, 0.0, 0.0, 0.01253, 0.01894, 0.0, 0.0, 0.0, 0.0, 0.01253, 0.01894, 0.0, 0.0, 0.0, 0.0, 0.0, 0.0, 0.0, 0.0, 0.0, 0.0, 0.0, 0.0, 0.0, 0.0, 0.0, 0.0, 0.0, 0.0, 0.0, 0.0, 0.0, 0.0, 0.0, 0.0, 0.0, 0.0, 0.0, 0.0, 0.0, 0.0, 0.0, 0.0, 0.0, 0.0, 0.0, 0.0, 0.0, 0.0, 0.0, 0.0, 0.0, 0.0, 0.0, 0.0, 0.0, 0.0, 0.0, 0.0, 0.0, 0.0, 0.0, 0.0, 0.0, 0.0, 0.0, 0.0, 0.0, 0.0, 0.0, 0.0, 0.0, 0.0, 0.0, 0.0, 0.0, 0.0, 0.0, 0.0, 0.0, 0.0, 0.0, 0.0, 0.0, 0.0, 0.0, 0.0, 0.0, 0.0, 0.0, 0.0, 0.0, 0.0, 0.0, 0.0, 0.0, 0.0, 0.0, 0.0, 0.0, 0.0, 0.0, 0.0, 0.0, 0.0, 0.0, 0.0, 0.0, 0.0, 0.1562, 0.2296, 0.0, 0.0, 0.0, 0.0, 0.1562, 0.2296, 0.1562, 0.2296, 0.0, 0.0, 0.0, 0.0, 0.0, 0.0, 0.0, 0.0, 0.0, 0.0, 0.0, 0.0, 0.0, 0.0, 0.0, 0.0, 0.0, 0.0, 0.0, 0.0, 0.0, 0.0, 0.0, 0.0, 0.0, 0.0, 0.0, 0.0, 0.0, 0.0, 0.0, 0.0, 0.0, 0.0, 0.0, 0.0, 0.0, 0.0, 0.0, 0.0, 0.625, 0.9184, 0.3125, 0.4592, 0.02507, 0.03788, 0.01253, 0.01894, 0.01253, 0.01894, 0.02507, 0.03788, 0.5939, 0.8966, 0.6095, 0.9075, 0.5435, 0.8086, 0.4828, 0.7296, 0.02507, 0.03788, 0.3733, 0.5642, 0.4163, 0.6195, 0.01253, 0.01894, 0.3733, 0.5642, 0.4828, 0.7296, 0.5435, 0.8086, 0.4163, 0.6195, 0.625, 0.9184, 0.6195, 0.9222, 0.625, 0.9304, 0.625, 0.9184, 0.625, 0.9184, 0.625, 0.9304, 0.625, 0.9304, 0.625, 0.9184, 0.625, 0.9184, 0.625, 0.9304, 0.625, 0.9304, 0.625, 0.9184, 0.625, 0.9184, 0.625, 0.9304, 0.625, 0.9304, 0.625, 0.9184, 0.0, 0.0, 0.0, 0.0, 0.0, 0.0, 0.003133, 0.004735, 0.006267, 0.00947, 0.003133, 0.004735, 0.0, 0.0, 0.0, 0.0, 0.0, 0.0, 0.006267, 0.00947, 0.0, 0.0, 0.0, 0.0, 0.0, 0.0, 0.0, 0.0, 0.0, 0.0, 0.0, 0.0, 0.0, 0.0, 0.0, 0.0, 0.0, 0.0, 0.0, 0.0, 0.3238, 0.5181, 0.5, 0.7942, 0.5556, 0.8855, 0.201, 0.3204, 0.0, 0.0, 0.0, 0.0, 0.0, 0.0, 0.0, 0.0, 0.3941, 0.6305, 0.488, 0.7744, 0.5, 0.7942, 0.3238, 0.5181, 0.0, 0.0, 0.0, 0.0, 0.0, 0.0, 0.0, 0.0, 0.2197, 0.3485, 0.1981, 0.315, 0.5, 0.7942, 0.488, 0.7744, 0.5556, 0.8855, 0.5, 0.7942, 0.5, 0.7942, 0.5556, 0.8855, 0.5, 0.7942, 0.1981, 0.315, 0.1981, 0.315, 0.5, 0.7942, 0.0, 0.0, 0.0, 0.0, 0.0, 0.0, 0.0, 0.0, 0.5556, 0.8855, 0.5556, 0.8855, 0.5556, 0.8855, 0.5556, 0.8855, 0.1981, 0.315, 0.1314, 0.2094, 0.1314, 0.2094, 0.1981, 0.315, 0.0, 0.0, 0.0, 0.0, 0.0, 0.0, 0.0, 0.0, 0.0, 0.0, 0.0, 0.0, 0.0, 0.0, 0.0, 0.0, 0.0, 0.0, 0.0, 0.0, 0.0, 0.0, 0.0, 0.0, 0.0, 0.0, 0.02507, 0.03788, 0.01253, 0.01894, 0.0, 0.0, 0.02507, 0.03788, 0.01253, 0.01894, 0.006267, 0.00947, 0.01253, 0.01894, 0.0, 0.0, 0.0, 0.0, 0.006267, 0.00947, 0.01253, 0.01894, 0.0, 0.0, 0.0, 0.0, 0.3125, 0.4592, 0.1562, 0.2296, 0.0, 0.0, 0.0, 0.0, 0.0, 0.0, 0.0, 0.0, 0.0, 0.0, 0.0, 0.0, 0.0, 0.0, 0.0, 0.0, 0.0, 0.0, 0.0, 0.0, 0.0, 0.0, 0.0, 0.0, 0.625, 0.9184, 0.625, 0.9184, 0.3125, 0.4592, 0.3125, 0.4592, 0.0, 0.0, 0.625, 0.9184, 0.3125, 0.4592, 0.0, 0.0, 0.0, 0.0, 0.0, 0.0, 0.0, 0.0, 0.0, 0.0, 0.0, 0.0, 0.0, 0.0, 0.0, 0.0, 0.0, 0.0, 0.0, 0.0, 0.0, 0.0, 0.0, 0.0, 0.0, 0.0, 0.0, 0.0, 0.0, 0.0, 0.1562, 0.2296, 0.0, 0.0, 0.0, 0.0, 0.0, 0.0, 0.0, 0.0, 0.0, 0.0, 0.0, 0.0, 0.0, 0.0, 0.0, 0.0, 0.0, 0.0, 0.0, 0.0, 0.01253, 0.01894, 0.006267, 0.00947, 0.0, 0.0, 0.01253, 0.01894, 0.006267, 0.00947, 0.003133, 0.004735, 0.006267, 0.00947, 0.0, 0.0, 0.0, 0.0, 0.003133, 0.004735, 0.006267, 0.00947, 0.0, 0.0, 0.0, 0.0, 0.0, 0.0, 0.0, 0.0, 0.3125, 0.4592, 0.3125, 0.4592, 0.1562, 0.2296, 0.1562, 0.2296, 0.0, 0.0, 0.3125, 0.4592, 0.1562, 0.2296, 0.0, 0.0, 0.0, 0.0, 0.0, 0.0, 0.0, 0.0, 0.0, 0.0, 0.1981, 0.315, 0.0, 0.0, 0.5556, 0.8855, 0.5, 0.7942, 0.1314, 0.2094, 0.0, 0.0, 0.0, 0.0, 0.1981, 0.315, 0.0, 0.0, 0.0, 0.0, 0.1314, 0.2094, 0.0, 0.0, 0.0, 0.0, 0.0, 0.0, 0.0, 0.0, 0.0, 0.0, 0.0, 0.0, 0.0, 0.0, 0.0, 0.0, 0.0, 0.0, 0.0, 0.0, 0.0, 0.0, 0.0, 0.0, 0.0, 0.0, 0.0, 0.0, 0.0, 0.0, 0.0, 0.0, 0.0, 0.0, 0.5556, 0.8855, 0.5556, 0.8855, 0.0, 0.0, 0.0, 0.0, 0.0, 0.0, 0.0, 0.0, 0.0, 0.0, 0.0, 0.0, 0.0, 0.0, 0.0, 0.0, 0.0, 0.0, 0.0, 0.0, 0.1314, 0.2094, 0.0, 0.0, 0.0, 0.0, 0.1314, 0.2094, 0.0, 0.0, 0.0, 0.0, 0.0, 0.0, 0.0, 0.0, 0.4557, 0.7262, 0.0, 0.0, 0.0, 0.0, 0.2279, 0.3631, 0.0, 0.0, 0.0, 0.0, 0.0, 0.0, 0.0, 0.0, 0.0, 0.0, 0.0, 0.0, 0.0, 0.0, 0.0, 0.0, 0.0, 0.0, 0.0, 0.0, 0.0, 0.0, 0.0, 0.0, 0.0, 0.0, 0.0, 0.0, 0.0, 0.0, 0.0, 0.0, 0.0, 0.0, 0.0, 0.0, 0.0, 0.0, 0.0, 0.0, 0.0, 0.0, 0.0, 0.0, 0.0, 0.0, 0.0, 0.0, 0.0, 0.0, 0.0, 0.0, 0.0, 0.0, 0.0, 0.0, 0.0, 0.0, 0.0, 0.0, 0.0, 0.0, 0.0, 0.0, 0.0, 0.0, 0.0, 0.0, 0.0, 0.0, 0.0, 0.0, 0.0, 0.0, 0.0, 0.0, 0.0, 0.0, 0.0, 0.0, 0.0, 0.0, 0.0, 0.0, 0.0, 0.0, 0.0, 0.0, 0.0, 0.0, 0.0, 0.0, 0.0, 0.0, 0.0, 0.0, 0.1139, 0.1816, 0.0, 0.0, 0.0, 0.0, 0.0, 0.0, 0.0, 0.0, 0.0, 0.0, 0.0, 0.0, 0.0, 0.0, 0.2279, 0.3631, 0.1139, 0.1816, 0.0, 0.0, 0.0, 0.0, 0.4557, 0.7262, 0.2279, 0.3631, 0.1139, 0.1816, 0.2279, 0.3631, 0.2279, 0.3631, 0.0, 0.0, 0.0, 0.0, 0.1139, 0.1816, 0.0, 0.0, 0.0, 0.0, 0.0, 0.0, 0.0, 0.0, 0.0, 0.0, 0.0, 0.0, 0.0, 0.0, 0.0, 0.0, 0.0, 0.0, 0.0, 0.0, 0.0, 0.0, 0.0, 0.0, 0.0, 0.0, 0.0, 0.0, 0.0, 0.0, 0.0, 0.0, 0.0, 0.0, 0.0, 0.0, 0.0, 0.0, 0.0, 0.0, 0.0, 0.0, 0.0, 0.0, 0.0, 0.0, 0.0, 0.0, 0.0, 0.0, 0.0, 0.0, 0.0, 0.0, 0.0, 0.0, 0.0, 0.0, 0.0, 0.0, 0.0, 0.0, 0.0, 0.0, 0.0, 0.0, 0.0, 0.0, 0.0, 0.0, 0.0, 0.0, 0.0, 0.0, 0.0, 0.0, 0.0, 0.0, 0.0, 0.0, 0.0, 0.0, 0.0, 0.0, 0.0, 0.0, 0.0, 0.0, 0.0, 0.0, 0.0, 0.0, 0.0, 0.0, 0.0, 0.0, 0.201, 0.3204, 0.4557, 0.7262, 0.2279, 0.3631, 0.0, 0.0, 0.0, 0.0, 0.201, 0.3204, 0.2279, 0.3631, 0.201, 0.3204, 0.0, 0.0, 0.3238, 0.5181, 0.0, 0.0, 0.0, 0.0, 0.0, 0.0, 0.0, 0.0, 0.0, 0.0, 0.0, 0.0, 0.0, 0.0, 0.0, 0.0, 0.0, 0.0, 0.0, 0.0, 0.3238, 0.5181, 0.0, 0.0, 0.0, 0.0, 0.0, 0.0, 0.3941, 0.6305, 0.3238, 0.5181, 0.0, 0.0, 0.0, 0.0, 0.3941, 0.6305, 0.0, 0.0, 0.0, 0.0, 0.0, 0.0, 0.0, 0.0, 0.0, 0.0, 0.0, 0.0, 0.0, 0.0, 0.0, 0.0, 0.0, 0.0, 0.0, 0.0, 0.0, 0.0, 0.0, 0.0, 0.0, 0.0, 0.0, 0.0, 0.0, 0.0, 0.0, 0.0, 0.0, 0.0, 0.0, 0.0, 0.0, 0.0, 0.0, 0.0, 0.0, 0.0, 0.0, 0.0, 0.0, 0.0, 0.0, 0.0, 0.0, 0.0, 0.0, 0.0, 0.0, 0.0, 0.0, 0.0, 0.0, 0.0, 0.0, 0.0, 0.0, 0.0, 0.0, 0.0, 0.0, 0.0, 0.0, 0.0, 0.0, 0.0, 0.0, 0.0, 0.0, 0.0, 0.0, 0.0, 0.0, 0.0, 0.0, 0.0, 0.0, 0.0, 0.0, 0.0, 0.0, 0.0, 0.0, 0.0, 0.0, 0.0, 0.0, 0.0, 0.0, 0.0, 0.0, 0.0, 0.0, 0.0, 0.0574, 0.09003, 0.05609, 0.08709, 0.0, 0.0, 0.0, 0.0, 0.05492, 0.08674, 0.0574, 0.09003, 0.0, 0.0, 0.0, 0.0, 0.05609, 0.08709, 0.2145, 0.3331, 0.2804, 0.4347, 0.0, 0.0, 0.1311, 0.2072, 0.05492, 0.08674, 0.0, 0.0, 0.1501, 0.2392, 0.1658, 0.2601, 0.1311, 0.2072, 0.1501, 0.2392, 0.2062, 0.3242, 0.2145, 0.3331, 0.1658, 0.2601, 0.2062, 0.3242, 0.2804, 0.4347, 0.1658, 0.2601, 0.2145, 0.3331, 0.05609, 0.08709, 0.0574, 0.09003, 0.1311, 0.2072, 0.1658, 0.2601, 0.0574, 0.09003, 0.05492, 0.08674, 0.05492, 0.08674, 0.1311, 0.2072, 0.1311, 0.2072, 0.05492, 0.08674, 0.0574, 0.09003, 0.05492, 0.08674, 0.05492, 0.08674, 0.0574, 0.09003, 0.1311, 0.2072, 0.1658, 0.2601, 0.1658, 0.2601, 0.1311, 0.2072, 0.2145, 0.3331, 0.05609, 0.08709, 0.05609, 0.08709, 0.2145, 0.3331, 0.625, 0.9184, 0.625, 0.9184, 0.625, 0.9184, 0.625, 0.9184, 0.625, 0.9184, 0.625, 0.9184, 0.625, 0.9184, 0.625, 0.9184, 0.0, 0.0, 0.0, 0.0, 0.0, 0.0, 0.0, 0.0, 0.0, 0.0, 0.0, 0.0, 0.0, 0.0, 0.0, 0.0, 0.0, 0.0, 0.0, 0.0, 0.0, 0.0, 0.0, 0.0, 0.0, 0.0, 0.0, 0.0, 0.0, 0.0, 0.0, 0.0, 0.0, 0.0, 0.0, 0.0, 0.0, 0.0, 0.0, 0.0, 0.4688, 0.6888, 0.625, 0.9184, 0.0, 0.0, 0.0, 0.0, 0.1562, 0.2296, 0.0, 0.0, 0.0, 0.0, 0.1562, 0.2296, 0.1562, 0.2296, 0.0, 0.0, 0.0, 0.0, 0.1562, 0.2296, 0.1562, 0.2296, 0.0, 0.0, 0.0, 0.0, 0.1562, 0.2296, 0.625, 0.9184, 0.625, 0.9184, 0.625, 0.9184, 0.625, 0.9184, 0.625, 0.9184, 0.625, 0.9184, 0.625, 0.9184, 0.625, 0.9184, 0.625, 0.9184, 0.625, 0.9184, 0.625, 0.9184, 0.625, 0.9184, 0.625, 0.9184, 0.625, 0.9184, 0.625, 0.9184, 0.625, 0.9184, 0.625, 0.9184, 0.6138, 0.9019, 0.625, 0.9184, 0.625, 0.9184, 0.0, 0.0, 0.6138, 0.9019, 0.625, 0.9184, 0.0, 0.0, 0.0, 0.0, 0.0, 0.0, 0.0, 0.0, 0.0, 0.0, 0.0, 0.0, 0.0, 0.0, 0.0, 0.0, 0.0, 0.0, 0.625, 0.9184, 0.0, 0.0, 0.0, 0.0, 0.625, 0.9184, 0.0, 0.0, 0.0, 0.0, 0.0, 0.0, 0.0, 0.0, 0.0, 0.0, 0.0, 0.0, 0.0, 0.0, 0.0, 0.0, 0.0, 0.0, 0.0, 0.0, 0.0, 0.0, 0.0, 0.0, 0.625, 0.9184, 0.625, 0.9184, 0.625, 0.9184, 0.625, 0.9184, 0.625, 0.9184, 0.625, 0.9184, 0.625, 0.9184, 0.625, 0.9184, 0.0, 0.0, 0.0, 0.0, 0.0, 0.0, 0.0, 0.0, 0.6157, 0.9047, 0.0, 0.0, 0.0, 0.0, 0.625, 0.9184, 0.0, 0.0, 0.0, 0.0, 0.0, 0.0, 0.0, 0.0, 0.6138, 0.9019, 0.625, 0.9184, 0.625, 0.9184, 0.6157, 0.9047, 0.625, 0.9184, 0.625, 0.9184, 0.625, 0.9184, 0.625, 0.9184, 0.625, 0.9184, 0.625, 0.9184, 0.625, 0.9184, 0.0, 0.0, 0.0, 0.0, 0.0, 0.0, 0.0, 0.0, 0.0, 0.0, 0.0, 0.0, 0.0, 0.0, 0.0, 0.0, 0.6138, 0.9019, 0.625, 0.9184, 0.625, 0.9184, 0.6138, 0.9019, 0.0, 0.0, 0.0, 0.0, 0.0, 0.0, 0.0, 0.0, 0.0, 0.0, 0.625, 0.9184, 0.625, 0.9184, 0.0, 0.0, 0.6138, 0.9019, 0.0, 0.0, 0.0, 0.0, 0.6138, 0.9019, 0.0, 0.0, 0.0, 0.0, 0.0, 0.0, 0.0, 0.0, 0.0, 0.0, 0.0, 0.0, 0.0, 0.0, 0.0, 0.0, 0.0, 0.0, 0.0, 0.0, 0.0, 0.0, 0.0, 0.0, 0.0, 0.0, 0.0, 0.0, 0.0, 0.0, 0.0, 0.0, 0.0, 0.0, 0.0, 0.0, 0.0, 0.0, 0.0, 0.0, 0.625, 0.9184, 0.4688, 0.6888, 0.4688, 0.6888, 0.625, 0.9184, 0.4688, 0.6888, 0.3125, 0.4592, 0.3125, 0.4592, 0.4688, 0.6888, 0.3125, 0.4592, 0.1562, 0.2296, 0.1562, 0.2296, 0.3125, 0.4592, 0.625, 0.9184, 0.4688, 0.6888, 0.4688, 0.6888, 0.625, 0.9184, 0.4688, 0.6888, 0.3125, 0.4592, 0.3125, 0.4592, 0.4688, 0.6888, 0.3125, 0.4592, 0.1562, 0.2296, 0.1562, 0.2296, 0.3125, 0.4592, 0.625, 0.9184, 0.4688, 0.6888, 0.4688, 0.6888, 0.625, 0.9184, 0.4688, 0.6888, 0.3125, 0.4592, 0.3125, 0.4592, 0.4688, 0.6888, 0.3125, 0.4592, 0.1562, 0.2296, 0.1562, 0.2296, 0.3125, 0.4592, 0.0, 0.0, 0.1562, 0.2296, 0.0, 0.0, 0.0, 0.0, 0.1562, 0.2296, 0.3125, 0.4592, 0.0, 0.0, 0.0, 0.0, 0.3125, 0.4592, 0.4688, 0.6888, 0.0, 0.0, 0.0, 0.0, 0.0, 0.0, 0.0, 0.0, 0.0, 0.0, 0.0, 0.0, 0.0, 0.0, 0.0, 0.0, 0.0, 0.0, 0.0, 0.0, 0.0, 0.0, 0.0, 0.0, 0.0, 0.0, 0.0, 0.0, 0.0, 0.0, 0.0, 0.0, 0.0, 0.0, 0.0, 0.0, 0.0, 0.0, 0.0, 0.0, 0.0, 0.0, 0.0, 0.0, 0.0, 0.0, 0.0, 0.0, 0.0, 0.0, 0.0, 0.0, 0.0, 0.0, 0.0, 0.0, 0.0, 0.0, 0.0, 0.0, 0.0, 0.0, 0.0, 0.0, 0.0, 0.0, 0.0, 0.0, 0.0, 0.0, 0.0, 0.0, 0.0, 0.0, 0.0, 0.0, 0.0, 0.0, 0.0, 0.0, 0.0, 0.0, 0.0, 0.0, 0.0, 0.0, 0.0, 0.0, 0.0, 0.0, 0.0, 0.0, 0.0, 0.0, 0.0, 0.0, 0.0, 0.0, 0.0, 0.0, 0.0, 0.0, 0.0, 0.0, 0.0, 0.0, 0.0, 0.0, 0.0, 0.0, 0.0, 0.0, 0.0, 0.0, 0.0, 0.0, 0.0, 0.0, 0.0, 0.0, 0.0, 0.0, 0.0, 0.0, 0.0, 0.0, 0.0, 0.0, 0.0, 0.0, 0.0, 0.0, 0.0, 0.0, 0.0, 0.0, 0.0, 0.0, 0.0, 0.0, 0.0, 0.0, 0.0, 0.0, 0.0, 0.0, 0.0, 0.0, 0.0, 0.0, 0.0, 0.0, 0.0, 0.0, 0.0, 0.0, 0.0, 0.0, 0.0, 0.0, 0.0, 0.0, 0.0, 0.0, 0.0, 0.0, 0.0, 0.0, 0.0, 0.0, 0.0, 0.0, 0.6138, 0.9019, 0.0, 0.0, 0.0, 0.0, 0.6157, 0.9047, 0.0, 0.0, 0.0, 0.0, 0.0, 0.0, 0.0, 0.0, 0.0, 0.0, 0.0, 0.0, 0.0, 0.0, 0.0, 0.0, 0.0, 0.0, 0.0, 0.0, 0.0, 0.0, 0.0, 0.0, 0.0, 0.0, 0.0, 0.0, 0.0, 0.0, 0.0, 0.0, 0.0, 0.0, 0.0, 0.0, 0.0, 0.0, 0.0, 0.0, 0.0, 0.0, 0.0, 0.0, 0.0, 0.0, 0.0, 0.0, 0.0, 0.0, 0.0, 0.0, 0.0, 0.0, 0.0, 0.0, 0.0, 0.0, 0.0, 0.0, 0.0, 0.0, 0.0, 0.0, 0.0, 0.0, 0.0, 0.0, 0.0, 0.0, 0.0, 0.0, 0.0, 0.0, 0.0, 0.0, 0.0, 0.0, 0.0, 0.0, 0.0, 0.0, 0.0, 0.0, 0.0, 0.0, 0.0, 0.0, 0.0, 0.0, 0.0, 0.0, 0.0, 0.0, 0.0, 0.0, 0.0, 0.0, 0.0, 0.0, 0.0, 0.0, 0.0, 0.0, 0.0, 0.0, 0.0, 0.0, 0.0, 0.0, 0.0, 0.0, 0.0, 0.0, 0.0, 0.0, 0.0, 0.0, 0.0, 0.0, 0.0, 0.0, 0.0, 0.0, 0.0, 0.0, 0.0, 0.0, 0.0, 0.0, 0.0, 0.0, 0.0, 0.0, 0.0, 0.0, 0.0, 0.0, 0.0, 0.0, 0.0, 0.0, 0.0, 0.0, 0.0, 0.0, 0.0, 0.0, 0.0, 0.0, 0.0, 0.0, 0.0, 0.0, 0.0, 0.0, 0.0, 0.0, 0.0, 0.0, 0.0, 0.0, 0.0, 0.0, 0.0, 0.0, 0.0, 0.0, 0.0, 0.0, 0.0, 0.0, 0.0, 0.0, 0.0, 0.0, 0.0, 0.0, 0.0, 0.0, 0.0, 0.0, 0.0, 0.0, 0.0, 0.0, 0.0, 0.0, 0.0, 0.0, 0.0, 0.0, 0.0, 0.0, 0.0, 0.0, 0.0, 0.0, 0.0, 0.0, 0.0, 0.0, 0.0, 0.0, 0.0, 0.0, 0.0, 0.0, 0.0, 0.0, 0.0, 0.0, 0.0, 0.0, 0.0, 0.0, 0.0, 0.0, 0.0, 0.0, 0.0, 0.0, 0.0, 0.0, 0.0, 0.0, 0.0, 0.0, 0.0, 0.0, 0.0, 0.0, 0.0, 0.0, 0.0, 0.0, 0.0, 0.0, 0.0, 0.0, 0.0, 0.0, 0.0, 0.0, 0.0, 0.0, 0.0, 0.0, 0.0, 0.0, 0.0, 0.0, 0.0, 0.0, 0.0, 0.0, 0.0, 0.0, 0.0, 0.0, 0.0, 0.0, 0.0, 0.0, 0.0, 0.0, 0.0, 0.0, 0.0, 0.0, 0.0, 0.0, 0.0, 0.0, 0.0, 0.0, 0.0, 0.0, 0.0, 0.0, 0.0, 0.0, 0.0, 0.0, 0.0, 0.0, 0.0, 0.0, 0.0, 0.0, 0.0, 0.0, 0.0, 0.0, 0.0, 0.0, 0.0, 0.0, 0.0, 0.0, 0.0, 0.0, 0.0, 0.0, 0.0, 0.0, 0.0, 0.0, 0.0, 0.0, 0.0, 0.0, 0.0, 0.0, 0.0, 0.0, 0.0, 0.0, 0.0, 0.0, 0.0, 0.0, 0.0, 0.0, 0.0, 0.0, 0.0, 0.0, 0.0, 0.0, 0.0, 0.0, 0.0, 0.0, 0.0, 0.0, 0.0, 0.0, 0.0, 0.0, 0.0, 0.0, 0.0, 0.0, 0.0, 0.0, 0.0, 0.0, 0.0, 0.0, 0.0, 0.0, 0.0, 0.0, 0.0, 0.0, 0.0, 0.0, 0.0, 0.0, 0.0, 0.0, 0.0, 0.0, 0.0, 0.0, 0.0, 0.0, 0.0, 0.0, 0.0, 0.0, 0.0, 0.0, 0.0, 0.0, 0.0, 0.0, 0.0, 0.0, 0.0, 0.0, 0.0, 0.0, 0.0, 0.0, 0.0, 0.0, 0.0, 0.0, 0.0, 0.0, 0.0, 0.0, 0.0, 0.0, 0.0, 0.0, 0.0, 0.0, 0.0, 0.0, 0.0, 0.0, 0.0, 0.0, 0.0, 0.0, 0.0, 0.0, 0.0, 0.0, 0.0, 0.0, 0.0, 0.0, 0.0, 0.0, 0.0, 0.0, 0.0, 0.0, 0.0, 0.0, 0.0, 0.0, 0.0, 0.0, 0.0, 0.0, 0.0, 0.0, 0.0, 0.0, 0.0, 0.0, 0.0, 0.0, 0.0, 0.0, 0.0, 0.0, 0.0, 0.0, 0.0, 0.0, 0.0, 0.0, 0.0, 0.0, 0.0, 0.0, 0.0, 0.0, 0.0, 0.0, 0.0, 0.0, 0.0, 0.0, 0.0, 0.0, 0.0, 0.0, 0.0, 0.0, 0.0, 0.0, 0.0, 0.0, 0.0, 0.0, 0.0, 0.0, 0.0, 0.0, 0.0, 0.0, 0.0, 0.0, 0.0, 0.0, 0.0, 0.0, 0.0, 0.0, 0.0, 0.0, 0.0, 0.0, 0.0, 0.0, 0.0, 0.0, 0.0, 0.0, 0.0, 0.0, 0.0, 0.0, 0.0, 0.0, 0.0, 0.0, 0.0, 0.0, 0.0, 0.0, 0.0, 0.0, 0.0, 0.0, 0.0, 0.0, 0.0, 0.0, 0.0, 0.0, 0.0, 0.0, 0.0, 0.0, 0.0, 0.0, 0.0, 0.0, 0.0, 0.0, 0.0, 0.0, 0.0, 0.0, 0.0, 0.0, 0.0, 0.0, 0.0, 0.0, 0.0, 0.0, 0.0, 0.0, 0.0, 0.0, 0.0, 0.0, 0.0, 0.0, 0.0, 0.0, 0.0, 0.0, 0.0, 0.0, 0.0, 0.0, 0.0, 0.0, 0.0, 0.0, 0.0, 0.0, 0.0, 0.0, 0.0, 0.0, 0.0, 0.0, 0.0, 0.0, 0.0, 0.0, 0.0, 0.0, 0.0, 0.0, 0.0, 0.0, 0.0, 0.0, 0.0, 0.0, 0.0, 0.0, 0.0, 0.0, 0.0, 0.0, 0.0, 0.0, 0.0, 0.0, 0.0, 0.0, 0.0, 0.0, 0.0, 0.0, 0.0, 0.0, 0.0, 0.0, 0.0, 0.0, 0.0, 0.0, 0.0, 0.0, 0.0, 0.0, 0.0, 0.0, 0.0, 0.0, 0.0, 0.0, 0.0, 0.0, 0.0, 0.0, 0.0, 0.0, 0.0, 0.0, 0.0, 0.0, 0.0, 0.0, 0.0, 0.0, 0.0, 0.0, 0.0, 0.0, 0.0, 0.0, 0.0, 0.0, 0.0, 0.0, 0.0, 0.0, 0.0, 0.0, 0.0, 0.0, 0.0, 0.0, 0.0, 0.0, 0.0, 0.0, 0.0, 0.0, 0.0, 0.0, 0.0, 0.0, 0.0, 0.0, 0.0, 0.0, 0.0, 0.0, 0.0, 0.0, 0.0, 0.0, 0.0, 0.0, 0.0, 0.0, 0.0, 0.0, 0.0, 0.0, 0.0, 0.0, 0.0, 0.0, 0.0, 0.0, 0.0, 0.0, 0.0, 0.0, 0.0, 0.0, 0.0, 0.0, 0.0, 0.0, 0.0, 0.0, 0.0, 0.0, 0.0, 0.0, 0.0, 0.0, 0.0, 0.0, 0.0, 0.0, 0.0, 0.0, 0.0, 0.0, 0.0, 0.0, 0.0, 0.0, 0.0, 0.0, 0.0, 0.0, 0.0, 0.0, 0.0, 0.0, 0.0, 0.0, 0.0, 0.0, 0.0, 0.0, 0.0, 0.0, 0.0, 0.0, 0.0, 0.0, 0.0, 0.0, 0.0, 0.0, 0.0, 0.0, 0.0, 0.0, 0.0, 0.0, 0.0, 0.0, 0.0, 0.0, 0.0, 0.0, 0.0, 0.0, 0.0, 0.0, 0.0, 0.0, 0.0, 0.0, 0.0, 0.0, 0.0, 0.0, 0.0, 0.0, 0.0, 0.0, 0.0, 0.0, 0.0, 0.0, 0.0, 0.0, 0.0, 0.0, 0.0, 0.0, 0.0, 0.0, 0.0, 0.0, 0.0, 0.0, 0.0, 0.0, 0.0, 0.0, 0.0, 0.0, 0.0, 0.0, 0.0, 0.0, 0.0, 0.0, 0.0, 0.0, 0.0, 0.0, 0.0, 0.0, 0.0, 0.0, 0.0, 0.0, 0.0, 0.0, 0.0, 0.0, 0.0, 0.0, 0.0, 0.0, 0.0, 0.0, 0.0, 0.0, 0.0, 0.0, 0.0, 0.0, 0.0, 0.0, 0.0, 0.0, 0.0, 0.0, 0.0, 0.0, 0.0, 0.0, 0.0, 0.0, 0.0, 0.0, 0.0, 0.0, 0.0, 0.0, 0.0, 0.0, 0.0, 0.0, 0.0, 0.0, 0.0, 0.0, 0.0, 0.0, 0.0, 0.0, 0.0, 0.0, 0.0, 0.0, 0.0, 0.0, 0.0, 0.0, 0.0, 0.0, 0.0, 0.0, 0.0, 0.0, 0.0, 0.0, 0.0, 0.0, 0.0, 0.0, 0.0, 0.0, 0.0, 0.0, 0.0, 0.0, 0.0, 0.0, 0.0, 0.0, 0.0, 0.0, 0.0, 0.0, 0.0, 0.0, 0.0, 0.0, 0.0, 0.0, 0.0, 0.0, 0.0, 0.0, 0.0, 0.0, 0.0, 0.0, 0.0, 0.0, 0.0, 0.0, 0.0, 0.0, 0.0, 0.0, 0.0, 0.0, 0.0, 0.0, 0.0, 0.0, 0.0, 0.0, 0.0, 0.0, 0.0, 0.0, 0.0, 0.0, 0.0, 0.0, 0.0, 0.0, 0.0, 0.0, 0.0, 0.0, 0.0, 0.0, 0.0, 0.0, 0.0, 0.0, 0.0, 0.0, 0.0, 0.0, 0.0, 0.0, 0.0, 0.0, 0.0, 0.0, 0.0, 0.0, 0.0, 0.0, 0.0, 0.0, 0.0, 0.0, 0.0, 0.0, 0.0, 0.0, 0.0, 0.0, 0.0, 0.0, 0.0, 0.0, 0.0, 0.0, 0.0, 0.0, 0.0, 0.0, 0.0, 0.0, 0.0, 0.0, 0.0, 0.0, 0.0, 0.0, 0.0, 0.0, 0.0, 0.0, 0.0, 0.0, 0.0, 0.0, 0.0, 0.0, 0.0, 0.0, 0.0, 0.0, 0.0, 0.0, 0.0, 0.0, 0.0, 0.0, 0.0, 0.0, 0.0, 0.0, 0.0, 0.0, 0.0, 0.0, 0.0, 0.0, 0.0, 0.0, 0.0, 0.0, 0.0, 0.0, 0.0, 0.0, 0.0, 0.0, 0.0, 0.0, 0.0, 0.0, 0.0, 0.0, 0.0, 0.0, 0.0, 0.0, 0.0, 0.0, 0.0, 0.0, 0.0, 0.0, 0.0, 0.0, 0.0, 0.0, 0.0, 0.0, 0.0, 0.0, 0.0, 0.0, 0.0, 0.0, 0.0, 0.0, 0.0, 0.0, 0.0, 0.0, 0.0, 0.0, 0.0, 0.0, 0.0, 0.0, 0.0, 0.0, 0.0, 0.0, 0.0, 0.0, 0.0, 0.0, 0.0, 0.0, 0.0, 0.0, 0.0, 0.0, 0.0, 0.0, 0.0, 0.0, 0.0, 0.0, 0.0, 0.0, 0.0, 0.0, 0.0, 0.0, 0.0, 0.0, 0.0, 0.0, 0.0, 0.0, 0.0, 0.0, 0.0, 0.0, 0.0, 0.0, 0.0, 0.0, 0.0, 0.0, 0.0, 0.0, 0.0, 0.0, 0.0, 0.0, 0.0, 0.0, 0.0, 0.0, 0.0, 0.0, 0.0, 0.0, 0.0, 0.0, 0.0, 0.0, 0.0, 0.0, 0.0, 0.0, 0.0, 0.0, 0.0, 0.0, 0.0, 0.0, 0.0, 0.0, 0.0, 0.0, 0.0, 0.0, 0.0, 0.0, 0.0, 0.0, 0.0, 0.0, 0.0, 0.0, 0.0, 0.0, 0.0, 0.0, 0.0, 0.0, 0.0, 0.0, 0.0, 0.0, 0.0, 0.0, 0.0, 0.0, 0.0, 0.0, 0.0, 0.0, 0.0, 0.0, 0.0, 0.0, 0.0, 0.0, 0.0, 0.0, 0.0, 0.0, 0.0, 0.0, 0.0, 0.0, 0.0, 0.0, 0.0, 0.0, 0.0, 0.0, 0.0, 0.0, 0.0, 0.0, 0.0, 0.0, 0.0, 0.0, 0.0, 0.0, 0.0, 0.0, 0.0, 0.0, 0.0, 0.0, 0.0, 0.0, 0.0, 0.0, 0.0, 0.0, 0.0, 0.0, 0.0, 0.0, 0.0, 0.0, 0.0, 0.0, 0.0, 0.0, 0.0, 0.0, 0.0, 0.0, 0.0, 0.0, 0.0, 0.0, 0.0, 0.0, 0.0, 0.0, 0.0, 0.0, 0.0, 0.0, 0.0, 0.0, 0.0, 0.0, 0.0, 0.0, 0.0, 0.0, 0.0, 0.0, 0.0, 0.0, 0.0, 0.0, 0.0, 0.0, 0.0, 0.0, 0.0, 0.0, 0.0, 0.0, 0.0, 0.0, 0.0, 0.0, 0.0, 0.0, 0.0, 0.0, 0.0, 0.0, 0.0, 0.0, 0.0, 0.0, 0.0, 0.0, 0.0, 0.0, 0.0, 0.0, 0.0, 0.0, 0.0, 0.0, 0.0, 0.0, 0.0, 0.0, 0.0, 0.0, 0.0, 0.0, 0.0, 0.0, 0.0, 0.0, 0.0, 0.0, 0.0, 0.0, 0.0, 0.0, 0.0, 0.0, 0.0, 0.0, 0.0, 0.0, 0.0, 0.0, 0.0, 0.0, 0.0, 0.0, 0.0, 0.0, 0.0, 0.0, 0.0, 0.0, 0.0, 0.0, 0.0, 0.0, 0.0, 0.0, 0.0, 0.0, 0.0, 0.0, 0.0, 0.0, 0.0, 0.0, 0.0, 0.0, 0.0, 0.0, 0.0, 0.0, 0.0, 0.0, 0.0, 0.0, 0.0, 0.0, 0.0, 0.0, 0.0, 0.0, 0.0, 0.0, 0.0, 0.0, 0.0, 0.0, 0.0, 0.0, 0.0, 0.0, 0.0, 0.0, 0.0, 0.0, 0.0, 0.0, 0.0, 0.0, 0.0, 0.0, 0.0, 0.0, 0.0, 0.0, 0.0, 0.0, 0.0, 0.0, 0.0, 0.0, 0.0, 0.0, 0.0, 0.0, 0.0, 0.0, 0.0, 0.0, 0.0, 0.0, 0.0, 0.0, 0.0, 0.0, 0.0, 0.0, 0.0, 0.0, 0.0, 0.0, 0.0, 0.0, 0.0, 0.0, 0.0, 0.0, 0.0, 0.0, 0.0, 0.0, 0.0, 0.0, 0.0, 0.0, 0.0, 0.0, 0.0, 0.0, 0.0, 0.0, 0.0, 0.0, 0.0, 0.0, 0.0, 0.0, 0.0, 0.0, 0.0, 0.0, 0.0, 0.0, 0.0, 0.0, 0.0, 0.0, 0.0, 0.0, 0.0, 0.0, 0.0, 0.0, 0.0, 0.0, 0.0, 0.0, 0.0, 0.0, 0.0, 0.0, 0.0, 0.0, 0.0, 0.0, 0.0, 0.0, 0.0, 0.0, 0.0, 0.0, 0.0, 0.0, 0.0, 0.0, 0.0, 0.0, 0.0, 0.0, 0.0, 0.0, 0.0, 0.0, 0.0, 0.0, 0.0, 0.0, 0.0, 0.0, 0.0, 0.0, 0.0, 0.0, 0.0, 0.0, 0.0, 0.0, 0.0, 0.0, 0.0, 0.0, 0.0, 0.0, 0.0, 0.0, 0.0, 0.0, 0.0, 0.0, 0.0, 0.0, 0.0, 0.0, 0.0, 0.0, 0.0, 0.0, 0.0, 0.0, 0.0, 0.0, 0.0, 0.0, 0.0, 0.0, 0.0, 0.0, 0.0, 0.0, 0.0, 0.0, 0.0, 0.0, 0.0, 0.0, 0.0, 0.0, 0.0, 0.0, 0.0, 0.0, 0.0, 0.0, 0.0, 0.0, 0.0, 0.0, 0.0, 0.0, 0.0, 0.0, 0.0, 0.0, 0.0, 0.0, 0.0, 0.0, 0.0, 0.0, 0.0, 0.0, 0.0, 0.0, 0.0, 0.0, 0.0, 0.0, 0.0, 0.0, 0.0, 0.0, 0.0, 0.0, 0.0, 0.0, 0.0, 0.0, 0.0, 0.0, 0.0, 0.0, 0.0, 0.0, 0.0, 0.0, 0.0, 0.0, 0.0, 0.0, 0.0, 0.0, 0.0, 0.0, 0.0, 0.0, 0.0, 0.0, 0.0, 0.0, 0.0, 0.0, 0.0, 0.0, 0.0, 0.0, 0.0, 0.0, 0.0, 0.0, 0.0, 0.0, 0.0, 0.0, 0.0, 0.0, 0.0, 0.0, 0.0, 0.0, 0.0, 0.0, 0.0, 0.0, 0.0, 0.0, 0.0, 0.0, 0.0, 0.0, 0.0, 0.0, 0.0, 0.0, 0.0, 0.0, 0.0, 0.0, 0.0, 0.0, 0.0, 0.0, 0.0, 0.0, 0.0, 0.0, 0.0, 0.0, 0.0, 0.0, 0.0, 0.0, 0.0, 0.0, 0.0, 0.0, 0.0, 0.0, 0.0, 0.0, 0.0, 0.0, 0.0, 0.0, 0.0, 0.0, 0.0, 0.0, 0.0, 0.0, 0.0, 0.0, 0.0, 0.0, 0.0, 0.0, 0.0, 0.0])
me_cube_002.materials.append(mat_paint)
me_cube_002.materials.append(mat_vent)
me_cube_002.materials.append(mat_headlight)
me_cube_002.materials.append(mat_trim)
me_cube_002.update()

# ---- objects
ob_cube = bpy.data.objects.new('Cube', me_cube_002)
ob_empty = bpy.data.objects.new('Empty', None)
ob_empty_001 = bpy.data.objects.new('Empty.001', None)
ob_empty_002 = bpy.data.objects.new('Empty.002', None)
ob_empty_003 = bpy.data.objects.new('Empty.003', None)

# ---- transforms, parenting, visibility, modifiers, constraints
ob_cube.location = (0.0, 0.0, 0.05474)
_m = ob_cube.modifiers.new('Mirror', 'MIRROR')
_m.use_axis = (False, True, False)
_m.use_clip = True
_m = ob_cube.modifiers.new('Auto Smooth', 'NODES')
_m.node_group = ng_auto_smooth
_gi = [s.identifier for s in ng_auto_smooth.interface.items_tree if s.item_type == 'SOCKET' and s.in_out == 'INPUT']
_m[_gi[1]] = 0.8727  # Angle
ob_empty.location = (0.0, 0.0, 0.8308)
ob_empty.rotation_euler = (1.571, 0.0, 0.0)
ob_empty.empty_display_type = 'IMAGE'
ob_empty.empty_display_size = 5.0
ob_empty_001.location = (0.05728, 0.02838, 0.0)
ob_empty_001.scale = (0.9826, 0.9179, 0.9179)
ob_empty_001.empty_display_type = 'IMAGE'
ob_empty_001.empty_display_size = 5.0
ob_empty_002.location = (-5.724, -0.0233, 0.7843)
ob_empty_002.rotation_euler = (1.571, 0.0, 1.571)
ob_empty_002.scale = (0.5179, 0.5178, 0.2346)
ob_empty_002.empty_display_type = 'IMAGE'
ob_empty_002.empty_display_size = 5.0
ob_empty_003.location = (-2.129, 0.0, 0.5906)
ob_empty_003.rotation_euler = (1.571, 0.0, 1.571)
ob_empty_003.scale = (0.5122, 0.4862, 0.4862)
ob_empty_003.empty_display_type = 'IMAGE'
ob_empty_003.empty_display_size = 5.0

# ---- collection membership
col_collection.objects.link(ob_cube)
col_reference.objects.link(ob_empty)
col_reference.objects.link(ob_empty_001)
col_reference.objects.link(ob_empty_002)
col_reference.objects.link(ob_empty_003)

# ---- scene / render settings (as saved in the file)
scene.frame_start = 1; scene.frame_end = 250; scene.frame_set(4)
scene.render.engine = 'BLENDER_EEVEE_NEXT'
scene.cycles.sampling_pattern = 'TABULATED_SOBOL'
scene.cycles.use_light_tree = False
scene.view_settings.view_transform = 'Filmic'
bpy.context.view_layer.update()

# ---- added for rendering (the .blend has no active camera and no usable light): camera, sun
cam_auto = bpy.data.cameras.new('AutoCamera')
cam_auto.lens = 50.0
cam_auto.sensor_width = 36.0
cam_auto.clip_end = 1000.0
ob_auto_camera = bpy.data.objects.new('AutoCamera', cam_auto)
scene.collection.objects.link(ob_auto_camera)
ob_auto_camera.location = (3.96052, -4.90657, 3.80653)
ob_auto_camera.rotation_euler = (1.09748, -7.21219e-08, 0.694738)
scene.camera = ob_auto_camera
light_auto_sun = bpy.data.lights.new('AutoSun', 'SUN')
light_auto_sun.energy = 3.0
light_auto_sun.angle = 0.0523599
ob_auto_sun = bpy.data.objects.new('AutoSun', light_auto_sun)
scene.collection.objects.link(ob_auto_sun)
ob_auto_sun.rotation_euler = (0.872665, 0.174533, 0.523599)
bpy.context.view_layer.update()
